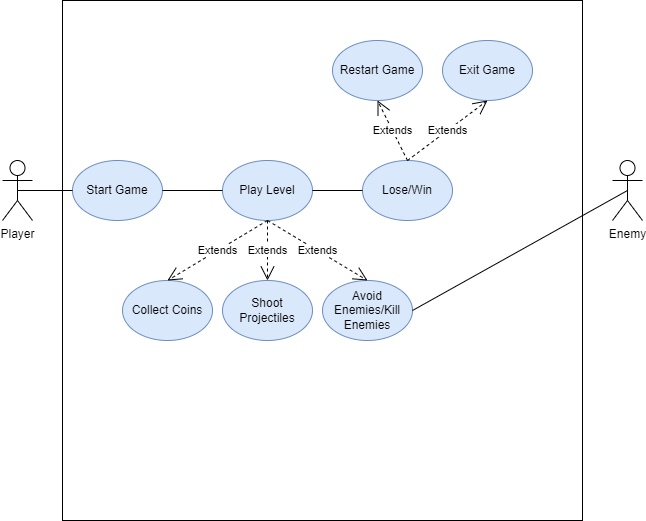

The diagram above was exported from draw.io. Its source (the exported page's mxGraphModel, read from the mxfile embedded in the PNG):
<mxGraphModel dx="794" dy="446" grid="1" gridSize="10" guides="1" tooltips="1" connect="1" arrows="1" fold="1" page="1" pageScale="1" pageWidth="1169" pageHeight="827" math="0" shadow="0">
  <root>
    <mxCell id="0" />
    <mxCell id="1" parent="0" />
    <mxCell id="zhJ7B2Co4bZXQO-is-qV-1" value="Player" style="shape=umlActor;verticalLabelPosition=bottom;verticalAlign=top;html=1;outlineConnect=0;" vertex="1" parent="1">
      <mxGeometry x="40" y="170" width="30" height="60" as="geometry" />
    </mxCell>
    <mxCell id="zhJ7B2Co4bZXQO-is-qV-2" value="" style="whiteSpace=wrap;html=1;aspect=fixed;" vertex="1" parent="1">
      <mxGeometry x="100" y="10" width="520" height="520" as="geometry" />
    </mxCell>
    <mxCell id="zhJ7B2Co4bZXQO-is-qV-3" value="Start Game" style="ellipse;whiteSpace=wrap;html=1;fillColor=#dae8fc;strokeColor=#6c8ebf;" vertex="1" parent="1">
      <mxGeometry x="110" y="170" width="90" height="60" as="geometry" />
    </mxCell>
    <mxCell id="zhJ7B2Co4bZXQO-is-qV-4" value="Play Level" style="ellipse;whiteSpace=wrap;html=1;fillColor=#dae8fc;strokeColor=#6c8ebf;" vertex="1" parent="1">
      <mxGeometry x="260" y="170" width="90" height="60" as="geometry" />
    </mxCell>
    <mxCell id="zhJ7B2Co4bZXQO-is-qV-5" value="Collect Coins" style="ellipse;whiteSpace=wrap;html=1;fillColor=#dae8fc;strokeColor=#6c8ebf;" vertex="1" parent="1">
      <mxGeometry x="160" y="290" width="90" height="60" as="geometry" />
    </mxCell>
    <mxCell id="zhJ7B2Co4bZXQO-is-qV-6" value="Shoot Projectiles" style="ellipse;whiteSpace=wrap;html=1;fillColor=#dae8fc;strokeColor=#6c8ebf;" vertex="1" parent="1">
      <mxGeometry x="260" y="290" width="90" height="60" as="geometry" />
    </mxCell>
    <mxCell id="zhJ7B2Co4bZXQO-is-qV-7" value="Avoid Enemies/Kill Enemies" style="ellipse;whiteSpace=wrap;html=1;fillColor=#dae8fc;strokeColor=#6c8ebf;" vertex="1" parent="1">
      <mxGeometry x="360" y="290" width="90" height="60" as="geometry" />
    </mxCell>
    <mxCell id="zhJ7B2Co4bZXQO-is-qV-8" value="Extends" style="endArrow=open;endSize=12;dashed=1;html=1;rounded=0;exitX=0.5;exitY=1;exitDx=0;exitDy=0;entryX=0.5;entryY=0;entryDx=0;entryDy=0;" edge="1" parent="1" source="zhJ7B2Co4bZXQO-is-qV-4" target="zhJ7B2Co4bZXQO-is-qV-5">
      <mxGeometry width="160" relative="1" as="geometry">
        <mxPoint x="330" y="340" as="sourcePoint" />
        <mxPoint x="490" y="340" as="targetPoint" />
      </mxGeometry>
    </mxCell>
    <mxCell id="zhJ7B2Co4bZXQO-is-qV-9" value="Extends" style="endArrow=open;endSize=12;dashed=1;html=1;rounded=0;exitX=0.5;exitY=1;exitDx=0;exitDy=0;entryX=0.5;entryY=0;entryDx=0;entryDy=0;" edge="1" parent="1" source="zhJ7B2Co4bZXQO-is-qV-4" target="zhJ7B2Co4bZXQO-is-qV-6">
      <mxGeometry width="160" relative="1" as="geometry">
        <mxPoint x="315" y="240" as="sourcePoint" />
        <mxPoint x="215" y="300" as="targetPoint" />
      </mxGeometry>
    </mxCell>
    <mxCell id="zhJ7B2Co4bZXQO-is-qV-10" value="Extends" style="endArrow=open;endSize=12;dashed=1;html=1;rounded=0;exitX=0.5;exitY=1;exitDx=0;exitDy=0;entryX=0.5;entryY=0;entryDx=0;entryDy=0;" edge="1" parent="1" source="zhJ7B2Co4bZXQO-is-qV-4" target="zhJ7B2Co4bZXQO-is-qV-7">
      <mxGeometry width="160" relative="1" as="geometry">
        <mxPoint x="325" y="250" as="sourcePoint" />
        <mxPoint x="225" y="310" as="targetPoint" />
      </mxGeometry>
    </mxCell>
    <mxCell id="zhJ7B2Co4bZXQO-is-qV-12" value="" style="endArrow=none;html=1;rounded=0;exitX=1;exitY=0.5;exitDx=0;exitDy=0;entryX=0;entryY=0.5;entryDx=0;entryDy=0;" edge="1" parent="1" source="zhJ7B2Co4bZXQO-is-qV-3" target="zhJ7B2Co4bZXQO-is-qV-4">
      <mxGeometry width="50" height="50" relative="1" as="geometry">
        <mxPoint x="380" y="340" as="sourcePoint" />
        <mxPoint x="430" y="290" as="targetPoint" />
      </mxGeometry>
    </mxCell>
    <mxCell id="zhJ7B2Co4bZXQO-is-qV-13" value="Lose/Win" style="ellipse;whiteSpace=wrap;html=1;fillColor=#dae8fc;strokeColor=#6c8ebf;" vertex="1" parent="1">
      <mxGeometry x="400" y="170" width="90" height="60" as="geometry" />
    </mxCell>
    <mxCell id="zhJ7B2Co4bZXQO-is-qV-14" value="" style="endArrow=none;html=1;rounded=0;exitX=1;exitY=0.5;exitDx=0;exitDy=0;entryX=0;entryY=0.5;entryDx=0;entryDy=0;" edge="1" parent="1" source="zhJ7B2Co4bZXQO-is-qV-4" target="zhJ7B2Co4bZXQO-is-qV-13">
      <mxGeometry width="50" height="50" relative="1" as="geometry">
        <mxPoint x="210" y="210" as="sourcePoint" />
        <mxPoint x="270" y="210" as="targetPoint" />
      </mxGeometry>
    </mxCell>
    <mxCell id="zhJ7B2Co4bZXQO-is-qV-15" value="Restart Game" style="ellipse;whiteSpace=wrap;html=1;fillColor=#dae8fc;strokeColor=#6c8ebf;" vertex="1" parent="1">
      <mxGeometry x="370" y="50" width="90" height="60" as="geometry" />
    </mxCell>
    <mxCell id="zhJ7B2Co4bZXQO-is-qV-16" value="Exit Game" style="ellipse;whiteSpace=wrap;html=1;fillColor=#dae8fc;strokeColor=#6c8ebf;" vertex="1" parent="1">
      <mxGeometry x="480" y="50" width="90" height="60" as="geometry" />
    </mxCell>
    <mxCell id="zhJ7B2Co4bZXQO-is-qV-17" value="Extends" style="endArrow=open;endSize=12;dashed=1;html=1;rounded=0;exitX=0.5;exitY=0;exitDx=0;exitDy=0;entryX=0.5;entryY=1;entryDx=0;entryDy=0;" edge="1" parent="1" source="zhJ7B2Co4bZXQO-is-qV-13" target="zhJ7B2Co4bZXQO-is-qV-15">
      <mxGeometry width="160" relative="1" as="geometry">
        <mxPoint x="315" y="240" as="sourcePoint" />
        <mxPoint x="415" y="300" as="targetPoint" />
      </mxGeometry>
    </mxCell>
    <mxCell id="zhJ7B2Co4bZXQO-is-qV-18" value="Extends" style="endArrow=open;endSize=12;dashed=1;html=1;rounded=0;exitX=0.5;exitY=0;exitDx=0;exitDy=0;entryX=0.5;entryY=1;entryDx=0;entryDy=0;" edge="1" parent="1" source="zhJ7B2Co4bZXQO-is-qV-13" target="zhJ7B2Co4bZXQO-is-qV-16">
      <mxGeometry width="160" relative="1" as="geometry">
        <mxPoint x="325" y="250" as="sourcePoint" />
        <mxPoint x="425" y="310" as="targetPoint" />
      </mxGeometry>
    </mxCell>
    <mxCell id="zhJ7B2Co4bZXQO-is-qV-19" value="" style="endArrow=none;html=1;rounded=0;exitX=0.5;exitY=0.5;exitDx=0;exitDy=0;exitPerimeter=0;entryX=0;entryY=0.5;entryDx=0;entryDy=0;" edge="1" parent="1" source="zhJ7B2Co4bZXQO-is-qV-1" target="zhJ7B2Co4bZXQO-is-qV-3">
      <mxGeometry width="50" height="50" relative="1" as="geometry">
        <mxPoint x="380" y="290" as="sourcePoint" />
        <mxPoint x="430" y="240" as="targetPoint" />
      </mxGeometry>
    </mxCell>
    <mxCell id="zhJ7B2Co4bZXQO-is-qV-20" value="Enemy" style="shape=umlActor;verticalLabelPosition=bottom;verticalAlign=top;html=1;outlineConnect=0;" vertex="1" parent="1">
      <mxGeometry x="650" y="170" width="30" height="60" as="geometry" />
    </mxCell>
    <mxCell id="zhJ7B2Co4bZXQO-is-qV-21" value="" style="endArrow=none;html=1;rounded=0;entryX=0.5;entryY=0.5;entryDx=0;entryDy=0;entryPerimeter=0;exitX=1;exitY=0.5;exitDx=0;exitDy=0;" edge="1" parent="1" source="zhJ7B2Co4bZXQO-is-qV-7" target="zhJ7B2Co4bZXQO-is-qV-20">
      <mxGeometry width="50" height="50" relative="1" as="geometry">
        <mxPoint x="380" y="260" as="sourcePoint" />
        <mxPoint x="430" y="210" as="targetPoint" />
      </mxGeometry>
    </mxCell>
  </root>
</mxGraphModel>